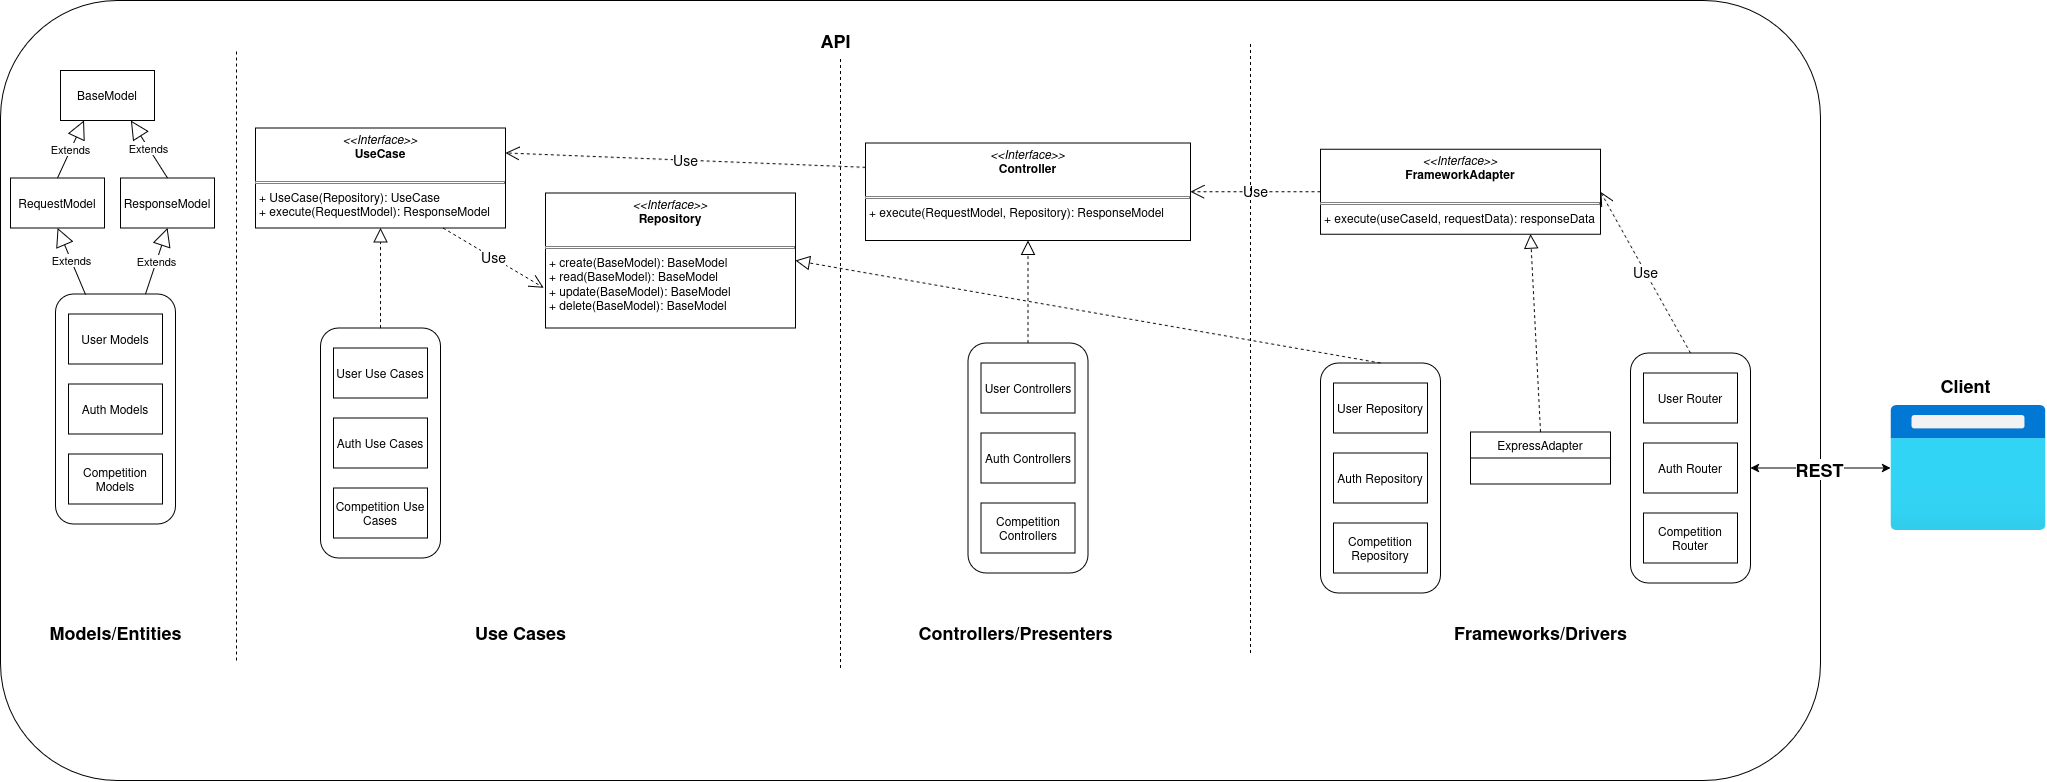

The diagram above was exported from draw.io. Its source (the exported page's mxGraphModel, read from the mxfile embedded in the PNG):
<mxGraphModel dx="2722" dy="2280" grid="1" gridSize="10" guides="1" tooltips="1" connect="1" arrows="1" fold="1" page="1" pageScale="1" pageWidth="827" pageHeight="1169" math="0" shadow="0">
  <root>
    <mxCell id="0" />
    <mxCell id="1" parent="0" />
    <mxCell id="l8S0n4Ms1--9X2g5zAIs-51" value="" style="rounded=1;whiteSpace=wrap;html=1;container=1;" parent="1" vertex="1">
      <mxGeometry x="-650" y="-1010" width="1820" height="780" as="geometry" />
    </mxCell>
    <mxCell id="l8S0n4Ms1--9X2g5zAIs-4" value="Models/Entities" style="text;html=1;align=center;verticalAlign=middle;resizable=0;points=[];autosize=1;strokeColor=none;fillColor=none;fontSize=18;fontStyle=1" parent="l8S0n4Ms1--9X2g5zAIs-51" vertex="1">
      <mxGeometry x="40" y="612.5" width="150" height="40" as="geometry" />
    </mxCell>
    <mxCell id="l8S0n4Ms1--9X2g5zAIs-5" value="Use Cases" style="text;html=1;align=center;verticalAlign=middle;resizable=0;points=[];autosize=1;strokeColor=none;fillColor=none;fontSize=18;fontStyle=1" parent="l8S0n4Ms1--9X2g5zAIs-51" vertex="1">
      <mxGeometry x="465" y="612.5" width="110" height="40" as="geometry" />
    </mxCell>
    <mxCell id="l8S0n4Ms1--9X2g5zAIs-6" value="Controllers/Presenters" style="text;html=1;align=center;verticalAlign=middle;resizable=0;points=[];autosize=1;strokeColor=none;fillColor=none;fontSize=18;fontStyle=1" parent="l8S0n4Ms1--9X2g5zAIs-51" vertex="1">
      <mxGeometry x="915" y="612.5" width="200" height="40" as="geometry" />
    </mxCell>
    <mxCell id="l8S0n4Ms1--9X2g5zAIs-7" value="Frameworks/Drivers" style="text;html=1;align=center;verticalAlign=middle;resizable=0;points=[];autosize=1;strokeColor=none;fillColor=none;fontSize=18;fontStyle=1" parent="l8S0n4Ms1--9X2g5zAIs-51" vertex="1">
      <mxGeometry x="1450" y="612.5" width="180" height="40" as="geometry" />
    </mxCell>
    <mxCell id="l8S0n4Ms1--9X2g5zAIs-8" value="BaseModel" style="rounded=0;whiteSpace=wrap;html=1;" parent="l8S0n4Ms1--9X2g5zAIs-51" vertex="1">
      <mxGeometry x="60" y="70" width="94" height="50" as="geometry" />
    </mxCell>
    <mxCell id="l8S0n4Ms1--9X2g5zAIs-12" value="" style="rounded=1;whiteSpace=wrap;html=1;container=1;" parent="l8S0n4Ms1--9X2g5zAIs-51" vertex="1">
      <mxGeometry x="55" y="293.5" width="120" height="230" as="geometry" />
    </mxCell>
    <mxCell id="l8S0n4Ms1--9X2g5zAIs-10" value="User Models" style="rounded=0;whiteSpace=wrap;html=1;" parent="l8S0n4Ms1--9X2g5zAIs-12" vertex="1">
      <mxGeometry x="13" y="20" width="94" height="50" as="geometry" />
    </mxCell>
    <mxCell id="l8S0n4Ms1--9X2g5zAIs-9" value="Auth Models" style="rounded=0;whiteSpace=wrap;html=1;" parent="l8S0n4Ms1--9X2g5zAIs-12" vertex="1">
      <mxGeometry x="13" y="90" width="94" height="50" as="geometry" />
    </mxCell>
    <mxCell id="l8S0n4Ms1--9X2g5zAIs-11" value="Competition Models" style="rounded=0;whiteSpace=wrap;html=1;" parent="l8S0n4Ms1--9X2g5zAIs-12" vertex="1">
      <mxGeometry x="13" y="160" width="94" height="50" as="geometry" />
    </mxCell>
    <mxCell id="l8S0n4Ms1--9X2g5zAIs-14" value="&amp;nbsp;" style="rounded=1;whiteSpace=wrap;html=1;container=1;" parent="l8S0n4Ms1--9X2g5zAIs-51" vertex="1">
      <mxGeometry x="320" y="327.5" width="120" height="230" as="geometry" />
    </mxCell>
    <mxCell id="l8S0n4Ms1--9X2g5zAIs-15" value="User Use Cases" style="rounded=0;whiteSpace=wrap;html=1;" parent="l8S0n4Ms1--9X2g5zAIs-14" vertex="1">
      <mxGeometry x="13" y="20" width="94" height="50" as="geometry" />
    </mxCell>
    <mxCell id="l8S0n4Ms1--9X2g5zAIs-16" value="Auth Use Cases" style="rounded=0;whiteSpace=wrap;html=1;" parent="l8S0n4Ms1--9X2g5zAIs-14" vertex="1">
      <mxGeometry x="13" y="90" width="94" height="50" as="geometry" />
    </mxCell>
    <mxCell id="l8S0n4Ms1--9X2g5zAIs-17" value="Competition Use Cases" style="rounded=0;whiteSpace=wrap;html=1;" parent="l8S0n4Ms1--9X2g5zAIs-14" vertex="1">
      <mxGeometry x="13" y="160" width="94" height="50" as="geometry" />
    </mxCell>
    <mxCell id="l8S0n4Ms1--9X2g5zAIs-18" value="&lt;p style=&quot;margin:0px;margin-top:4px;text-align:center;&quot;&gt;&lt;i&gt;&amp;lt;&amp;lt;Interface&amp;gt;&amp;gt;&lt;/i&gt;&lt;br&gt;&lt;b&gt;UseCase&lt;/b&gt;&lt;/p&gt;&lt;br&gt;&lt;hr size=&quot;1&quot; style=&quot;border-style:solid;&quot;&gt;&lt;p style=&quot;margin:0px;margin-left:4px;&quot;&gt;+ UseCase(Repository): UseCase&lt;br&gt;+ execute(RequestModel): ResponseModel&lt;/p&gt;" style="verticalAlign=top;align=left;overflow=fill;html=1;whiteSpace=wrap;" parent="l8S0n4Ms1--9X2g5zAIs-51" vertex="1">
      <mxGeometry x="255" y="127.5" width="250" height="100" as="geometry" />
    </mxCell>
    <mxCell id="l8S0n4Ms1--9X2g5zAIs-19" value="&lt;p style=&quot;margin:0px;margin-top:4px;text-align:center;&quot;&gt;&lt;i&gt;&amp;lt;&amp;lt;Interface&amp;gt;&amp;gt;&lt;/i&gt;&lt;br&gt;&lt;b&gt;Repository&lt;/b&gt;&lt;/p&gt;&lt;br&gt;&lt;hr size=&quot;1&quot; style=&quot;border-style:solid;&quot;&gt;&lt;p style=&quot;margin:0px;margin-left:4px;&quot;&gt;+ create(BaseModel): BaseModel&lt;br&gt;+ read(BaseModel): BaseModel&lt;/p&gt;&lt;p style=&quot;margin:0px;margin-left:4px;&quot;&gt;+ update(BaseModel): BaseModel&lt;/p&gt;&lt;p style=&quot;margin:0px;margin-left:4px;&quot;&gt;+ delete(BaseModel): BaseModel&lt;/p&gt;" style="verticalAlign=top;align=left;overflow=fill;html=1;whiteSpace=wrap;" parent="l8S0n4Ms1--9X2g5zAIs-51" vertex="1">
      <mxGeometry x="545" y="192.5" width="250" height="135" as="geometry" />
    </mxCell>
    <mxCell id="l8S0n4Ms1--9X2g5zAIs-20" value="&lt;p style=&quot;margin:0px;margin-top:4px;text-align:center;&quot;&gt;&lt;i&gt;&amp;lt;&amp;lt;Interface&amp;gt;&amp;gt;&lt;/i&gt;&lt;br&gt;&lt;b&gt;Controller&lt;/b&gt;&lt;/p&gt;&lt;br&gt;&lt;hr size=&quot;1&quot; style=&quot;border-style:solid;&quot;&gt;&lt;p style=&quot;margin:0px;margin-left:4px;&quot;&gt;+ execute(RequestModel, Repository): ResponseModel&lt;/p&gt;" style="verticalAlign=top;align=left;overflow=fill;html=1;whiteSpace=wrap;" parent="l8S0n4Ms1--9X2g5zAIs-51" vertex="1">
      <mxGeometry x="865" y="142.5" width="325" height="97.5" as="geometry" />
    </mxCell>
    <mxCell id="l8S0n4Ms1--9X2g5zAIs-21" value="&lt;p style=&quot;margin:0px;margin-top:4px;text-align:center;&quot;&gt;&lt;i&gt;&amp;lt;&amp;lt;Interface&amp;gt;&amp;gt;&lt;/i&gt;&lt;br&gt;&lt;b&gt;FrameworkAdapter&lt;/b&gt;&lt;/p&gt;&lt;br&gt;&lt;hr size=&quot;1&quot; style=&quot;border-style:solid;&quot;&gt;&lt;p style=&quot;margin:0px;margin-left:4px;&quot;&gt;+ execute(useCaseId, requestData): responseData&lt;/p&gt;" style="verticalAlign=top;align=left;overflow=fill;html=1;whiteSpace=wrap;" parent="l8S0n4Ms1--9X2g5zAIs-51" vertex="1">
      <mxGeometry x="1320" y="148.75" width="280" height="85" as="geometry" />
    </mxCell>
    <mxCell id="l8S0n4Ms1--9X2g5zAIs-22" value="ExpressAdapter" style="swimlane;fontStyle=0;childLayout=stackLayout;horizontal=1;startSize=26;fillColor=none;horizontalStack=0;resizeParent=1;resizeParentMax=0;resizeLast=0;collapsible=1;marginBottom=0;whiteSpace=wrap;html=1;" parent="l8S0n4Ms1--9X2g5zAIs-51" vertex="1">
      <mxGeometry x="1470" y="431.5" width="140" height="52" as="geometry" />
    </mxCell>
    <mxCell id="l8S0n4Ms1--9X2g5zAIs-26" value="" style="endArrow=block;dashed=1;endFill=0;endSize=12;html=1;rounded=0;entryX=0.75;entryY=1;entryDx=0;entryDy=0;exitX=0.5;exitY=0;exitDx=0;exitDy=0;" parent="l8S0n4Ms1--9X2g5zAIs-51" source="l8S0n4Ms1--9X2g5zAIs-22" target="l8S0n4Ms1--9X2g5zAIs-21" edge="1">
      <mxGeometry width="160" relative="1" as="geometry">
        <mxPoint x="1085" y="462.5" as="sourcePoint" />
        <mxPoint x="1245" y="462.5" as="targetPoint" />
      </mxGeometry>
    </mxCell>
    <mxCell id="l8S0n4Ms1--9X2g5zAIs-28" value="" style="endArrow=block;dashed=1;endFill=0;endSize=12;html=1;rounded=0;entryX=0.5;entryY=1;entryDx=0;entryDy=0;exitX=0.5;exitY=0;exitDx=0;exitDy=0;" parent="l8S0n4Ms1--9X2g5zAIs-51" source="l8S0n4Ms1--9X2g5zAIs-29" target="l8S0n4Ms1--9X2g5zAIs-20" edge="1">
      <mxGeometry width="160" relative="1" as="geometry">
        <mxPoint x="1055" y="487.5" as="sourcePoint" />
        <mxPoint x="1055" y="422.5" as="targetPoint" />
      </mxGeometry>
    </mxCell>
    <mxCell id="l8S0n4Ms1--9X2g5zAIs-29" value="" style="rounded=1;whiteSpace=wrap;html=1;container=1;" parent="l8S0n4Ms1--9X2g5zAIs-51" vertex="1">
      <mxGeometry x="967.5" y="342.5" width="120" height="230" as="geometry" />
    </mxCell>
    <mxCell id="l8S0n4Ms1--9X2g5zAIs-30" value="User Controllers" style="rounded=0;whiteSpace=wrap;html=1;" parent="l8S0n4Ms1--9X2g5zAIs-29" vertex="1">
      <mxGeometry x="13" y="20" width="94" height="50" as="geometry" />
    </mxCell>
    <mxCell id="l8S0n4Ms1--9X2g5zAIs-31" value="Auth Controllers" style="rounded=0;whiteSpace=wrap;html=1;" parent="l8S0n4Ms1--9X2g5zAIs-29" vertex="1">
      <mxGeometry x="13" y="90" width="94" height="50" as="geometry" />
    </mxCell>
    <mxCell id="l8S0n4Ms1--9X2g5zAIs-32" value="Competition Controllers" style="rounded=0;whiteSpace=wrap;html=1;" parent="l8S0n4Ms1--9X2g5zAIs-29" vertex="1">
      <mxGeometry x="13" y="160" width="94" height="50" as="geometry" />
    </mxCell>
    <mxCell id="l8S0n4Ms1--9X2g5zAIs-33" value="" style="endArrow=block;dashed=1;endFill=0;endSize=12;html=1;rounded=0;entryX=0.5;entryY=1;entryDx=0;entryDy=0;exitX=0.5;exitY=0;exitDx=0;exitDy=0;" parent="l8S0n4Ms1--9X2g5zAIs-51" source="l8S0n4Ms1--9X2g5zAIs-14" target="l8S0n4Ms1--9X2g5zAIs-18" edge="1">
      <mxGeometry width="160" relative="1" as="geometry">
        <mxPoint x="335" y="397.5" as="sourcePoint" />
        <mxPoint x="335" y="322.5" as="targetPoint" />
      </mxGeometry>
    </mxCell>
    <mxCell id="l8S0n4Ms1--9X2g5zAIs-34" value="&amp;nbsp;" style="text;whiteSpace=wrap;html=1;" parent="l8S0n4Ms1--9X2g5zAIs-51" vertex="1">
      <mxGeometry x="485" y="342.5" width="40" height="40" as="geometry" />
    </mxCell>
    <mxCell id="l8S0n4Ms1--9X2g5zAIs-36" value="" style="rounded=1;whiteSpace=wrap;html=1;container=1;" parent="l8S0n4Ms1--9X2g5zAIs-51" vertex="1">
      <mxGeometry x="1320" y="362.5" width="120" height="230" as="geometry" />
    </mxCell>
    <mxCell id="l8S0n4Ms1--9X2g5zAIs-37" value="User Repository" style="rounded=0;whiteSpace=wrap;html=1;" parent="l8S0n4Ms1--9X2g5zAIs-36" vertex="1">
      <mxGeometry x="13" y="20" width="94" height="50" as="geometry" />
    </mxCell>
    <mxCell id="l8S0n4Ms1--9X2g5zAIs-38" value="Auth Repository" style="rounded=0;whiteSpace=wrap;html=1;" parent="l8S0n4Ms1--9X2g5zAIs-36" vertex="1">
      <mxGeometry x="13" y="90" width="94" height="50" as="geometry" />
    </mxCell>
    <mxCell id="l8S0n4Ms1--9X2g5zAIs-39" value="Competition Repository" style="rounded=0;whiteSpace=wrap;html=1;" parent="l8S0n4Ms1--9X2g5zAIs-36" vertex="1">
      <mxGeometry x="13" y="160" width="94" height="50" as="geometry" />
    </mxCell>
    <mxCell id="l8S0n4Ms1--9X2g5zAIs-40" value="" style="endArrow=block;dashed=1;endFill=0;endSize=12;html=1;rounded=0;entryX=1;entryY=0.5;entryDx=0;entryDy=0;exitX=0.5;exitY=0;exitDx=0;exitDy=0;" parent="l8S0n4Ms1--9X2g5zAIs-51" source="l8S0n4Ms1--9X2g5zAIs-36" target="l8S0n4Ms1--9X2g5zAIs-19" edge="1">
      <mxGeometry width="160" relative="1" as="geometry">
        <mxPoint x="1175" y="407.5" as="sourcePoint" />
        <mxPoint x="1175" y="332.5" as="targetPoint" />
      </mxGeometry>
    </mxCell>
    <mxCell id="l8S0n4Ms1--9X2g5zAIs-41" value="" style="rounded=1;whiteSpace=wrap;html=1;container=1;" parent="l8S0n4Ms1--9X2g5zAIs-51" vertex="1">
      <mxGeometry x="1630" y="352.5" width="120" height="230" as="geometry" />
    </mxCell>
    <mxCell id="l8S0n4Ms1--9X2g5zAIs-42" value="User Router" style="rounded=0;whiteSpace=wrap;html=1;" parent="l8S0n4Ms1--9X2g5zAIs-41" vertex="1">
      <mxGeometry x="13" y="20" width="94" height="50" as="geometry" />
    </mxCell>
    <mxCell id="l8S0n4Ms1--9X2g5zAIs-43" value="Auth Router" style="rounded=0;whiteSpace=wrap;html=1;" parent="l8S0n4Ms1--9X2g5zAIs-41" vertex="1">
      <mxGeometry x="13" y="90" width="94" height="50" as="geometry" />
    </mxCell>
    <mxCell id="l8S0n4Ms1--9X2g5zAIs-44" value="Competition Router" style="rounded=0;whiteSpace=wrap;html=1;" parent="l8S0n4Ms1--9X2g5zAIs-41" vertex="1">
      <mxGeometry x="13" y="160" width="94" height="50" as="geometry" />
    </mxCell>
    <mxCell id="l8S0n4Ms1--9X2g5zAIs-47" value="Use" style="endArrow=open;endSize=12;dashed=1;html=1;rounded=0;entryX=1;entryY=0.5;entryDx=0;entryDy=0;exitX=0.5;exitY=0;exitDx=0;exitDy=0;fontSize=14;" parent="l8S0n4Ms1--9X2g5zAIs-51" source="l8S0n4Ms1--9X2g5zAIs-41" target="l8S0n4Ms1--9X2g5zAIs-21" edge="1">
      <mxGeometry width="160" relative="1" as="geometry">
        <mxPoint x="1275" y="472.5" as="sourcePoint" />
        <mxPoint x="1435" y="472.5" as="targetPoint" />
      </mxGeometry>
    </mxCell>
    <mxCell id="l8S0n4Ms1--9X2g5zAIs-48" value="Use" style="endArrow=open;endSize=12;dashed=1;html=1;rounded=0;entryX=1;entryY=0.5;entryDx=0;entryDy=0;exitX=0;exitY=0.5;exitDx=0;exitDy=0;fontSize=14;" parent="l8S0n4Ms1--9X2g5zAIs-51" source="l8S0n4Ms1--9X2g5zAIs-21" target="l8S0n4Ms1--9X2g5zAIs-20" edge="1">
      <mxGeometry width="160" relative="1" as="geometry">
        <mxPoint x="1335" y="269.5" as="sourcePoint" />
        <mxPoint x="1245" y="192.5" as="targetPoint" />
      </mxGeometry>
    </mxCell>
    <mxCell id="l8S0n4Ms1--9X2g5zAIs-49" value="Use" style="endArrow=open;endSize=12;dashed=1;html=1;rounded=0;entryX=1;entryY=0.25;entryDx=0;entryDy=0;exitX=0;exitY=0.25;exitDx=0;exitDy=0;fontSize=14;" parent="l8S0n4Ms1--9X2g5zAIs-51" source="l8S0n4Ms1--9X2g5zAIs-20" target="l8S0n4Ms1--9X2g5zAIs-18" edge="1">
      <mxGeometry width="160" relative="1" as="geometry">
        <mxPoint x="825" y="219.5" as="sourcePoint" />
        <mxPoint x="735" y="142.5" as="targetPoint" />
      </mxGeometry>
    </mxCell>
    <mxCell id="l8S0n4Ms1--9X2g5zAIs-50" value="Use" style="endArrow=open;endSize=12;dashed=1;html=1;rounded=0;entryX=-0.007;entryY=0.702;entryDx=0;entryDy=0;exitX=0.75;exitY=1;exitDx=0;exitDy=0;fontSize=14;entryPerimeter=0;" parent="l8S0n4Ms1--9X2g5zAIs-51" source="l8S0n4Ms1--9X2g5zAIs-18" target="l8S0n4Ms1--9X2g5zAIs-19" edge="1">
      <mxGeometry width="160" relative="1" as="geometry">
        <mxPoint x="1105" y="163.5" as="sourcePoint" />
        <mxPoint x="745" y="152.5" as="targetPoint" />
      </mxGeometry>
    </mxCell>
    <mxCell id="l8S0n4Ms1--9X2g5zAIs-52" value="API" style="text;html=1;align=center;verticalAlign=middle;resizable=0;points=[];autosize=1;strokeColor=none;fillColor=none;fontSize=18;fontStyle=1" parent="l8S0n4Ms1--9X2g5zAIs-51" vertex="1">
      <mxGeometry x="810" y="20" width="50" height="40" as="geometry" />
    </mxCell>
    <mxCell id="l8S0n4Ms1--9X2g5zAIs-102" value="RequestModel" style="rounded=0;whiteSpace=wrap;html=1;" parent="l8S0n4Ms1--9X2g5zAIs-51" vertex="1">
      <mxGeometry x="10" y="177.5" width="94" height="50" as="geometry" />
    </mxCell>
    <mxCell id="l8S0n4Ms1--9X2g5zAIs-13" value="Extends" style="endArrow=block;endSize=16;endFill=0;html=1;rounded=0;entryX=0.5;entryY=1;entryDx=0;entryDy=0;" parent="l8S0n4Ms1--9X2g5zAIs-51" target="l8S0n4Ms1--9X2g5zAIs-102" edge="1">
      <mxGeometry width="160" relative="1" as="geometry">
        <mxPoint x="85" y="294" as="sourcePoint" />
        <mxPoint x="475" y="542.5" as="targetPoint" />
      </mxGeometry>
    </mxCell>
    <mxCell id="l8S0n4Ms1--9X2g5zAIs-150" value="ResponseModel" style="rounded=0;whiteSpace=wrap;html=1;" parent="l8S0n4Ms1--9X2g5zAIs-51" vertex="1">
      <mxGeometry x="120" y="177.5" width="94" height="50" as="geometry" />
    </mxCell>
    <mxCell id="l8S0n4Ms1--9X2g5zAIs-151" value="Extends" style="endArrow=block;endSize=16;endFill=0;html=1;rounded=0;entryX=0.25;entryY=1;entryDx=0;entryDy=0;exitX=0.5;exitY=0;exitDx=0;exitDy=0;" parent="l8S0n4Ms1--9X2g5zAIs-51" source="l8S0n4Ms1--9X2g5zAIs-102" target="l8S0n4Ms1--9X2g5zAIs-8" edge="1">
      <mxGeometry width="160" relative="1" as="geometry">
        <mxPoint x="158" y="336" as="sourcePoint" />
        <mxPoint x="100" y="270" as="targetPoint" />
      </mxGeometry>
    </mxCell>
    <mxCell id="l8S0n4Ms1--9X2g5zAIs-152" value="Extends" style="endArrow=block;endSize=16;endFill=0;html=1;rounded=0;entryX=0.75;entryY=1;entryDx=0;entryDy=0;exitX=0.5;exitY=0;exitDx=0;exitDy=0;" parent="l8S0n4Ms1--9X2g5zAIs-51" source="l8S0n4Ms1--9X2g5zAIs-150" target="l8S0n4Ms1--9X2g5zAIs-8" edge="1">
      <mxGeometry width="160" relative="1" as="geometry">
        <mxPoint x="120" y="198" as="sourcePoint" />
        <mxPoint x="190" y="140" as="targetPoint" />
      </mxGeometry>
    </mxCell>
    <mxCell id="l8S0n4Ms1--9X2g5zAIs-153" value="Extends" style="endArrow=block;endSize=16;endFill=0;html=1;rounded=0;entryX=0.5;entryY=1;entryDx=0;entryDy=0;exitX=0.75;exitY=0;exitDx=0;exitDy=0;" parent="l8S0n4Ms1--9X2g5zAIs-51" source="l8S0n4Ms1--9X2g5zAIs-12" target="l8S0n4Ms1--9X2g5zAIs-150" edge="1">
      <mxGeometry width="160" relative="1" as="geometry">
        <mxPoint x="108" y="346" as="sourcePoint" />
        <mxPoint x="80" y="280" as="targetPoint" />
      </mxGeometry>
    </mxCell>
    <mxCell id="l8S0n4Ms1--9X2g5zAIs-3" value="" style="endArrow=none;dashed=1;html=1;rounded=0;" parent="l8S0n4Ms1--9X2g5zAIs-51" edge="1">
      <mxGeometry width="50" height="50" relative="1" as="geometry">
        <mxPoint x="1250" y="652.5" as="sourcePoint" />
        <mxPoint x="1250" y="42.5" as="targetPoint" />
      </mxGeometry>
    </mxCell>
    <mxCell id="l8S0n4Ms1--9X2g5zAIs-154" value="" style="endArrow=none;dashed=1;html=1;rounded=0;" parent="l8S0n4Ms1--9X2g5zAIs-51" edge="1">
      <mxGeometry width="50" height="50" relative="1" as="geometry">
        <mxPoint x="840" y="667.5" as="sourcePoint" />
        <mxPoint x="840" y="57.5" as="targetPoint" />
      </mxGeometry>
    </mxCell>
    <mxCell id="l8S0n4Ms1--9X2g5zAIs-155" value="" style="endArrow=none;dashed=1;html=1;rounded=0;" parent="l8S0n4Ms1--9X2g5zAIs-51" edge="1">
      <mxGeometry width="50" height="50" relative="1" as="geometry">
        <mxPoint x="236" y="660" as="sourcePoint" />
        <mxPoint x="236" y="50" as="targetPoint" />
      </mxGeometry>
    </mxCell>
    <mxCell id="l8S0n4Ms1--9X2g5zAIs-53" value="" style="image;aspect=fixed;html=1;points=[];align=center;fontSize=12;image=img/lib/azure2/general/Browser.svg;" parent="1" vertex="1">
      <mxGeometry x="1240" y="-605" width="156.25" height="125" as="geometry" />
    </mxCell>
    <mxCell id="l8S0n4Ms1--9X2g5zAIs-54" value="" style="endArrow=classic;startArrow=classic;html=1;rounded=0;exitX=1;exitY=0.5;exitDx=0;exitDy=0;" parent="1" source="l8S0n4Ms1--9X2g5zAIs-41" target="l8S0n4Ms1--9X2g5zAIs-53" edge="1">
      <mxGeometry width="50" height="50" relative="1" as="geometry">
        <mxPoint x="580" y="-490" as="sourcePoint" />
        <mxPoint x="630" y="-540" as="targetPoint" />
      </mxGeometry>
    </mxCell>
    <mxCell id="l8S0n4Ms1--9X2g5zAIs-56" value="REST" style="edgeLabel;html=1;align=center;verticalAlign=middle;resizable=0;points=[];fontSize=18;fontStyle=1" parent="l8S0n4Ms1--9X2g5zAIs-54" vertex="1" connectable="0">
      <mxGeometry x="-0.0168" y="-1" relative="1" as="geometry">
        <mxPoint x="-1" as="offset" />
      </mxGeometry>
    </mxCell>
    <mxCell id="l8S0n4Ms1--9X2g5zAIs-55" value="Client" style="text;html=1;align=center;verticalAlign=middle;resizable=0;points=[];autosize=1;strokeColor=none;fillColor=none;fontSize=18;fontStyle=1" parent="1" vertex="1">
      <mxGeometry x="1280" y="-645" width="70" height="40" as="geometry" />
    </mxCell>
  </root>
</mxGraphModel>